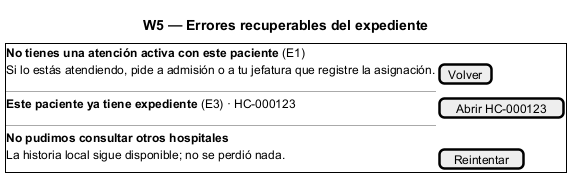

The diagram above was rendered by PlantUML. Its source (embedded in the PNG):
@startsalt
title W5 — Errores recuperables del expediente
{+
  <b>No tienes una atención activa con este paciente</b> (E1)
  Si lo estás atendiendo, pide a admisión o a tu jefatura que registre la asignación. | [Volver]
  ---
  <b>Este paciente ya tiene expediente</b> (E3) · HC-000123 | [Abrir HC-000123]
  ---
  <b>No pudimos consultar otros hospitales</b>
  La historia local sigue disponible; no se perdió nada. | [Reintentar]
}
@endsalt